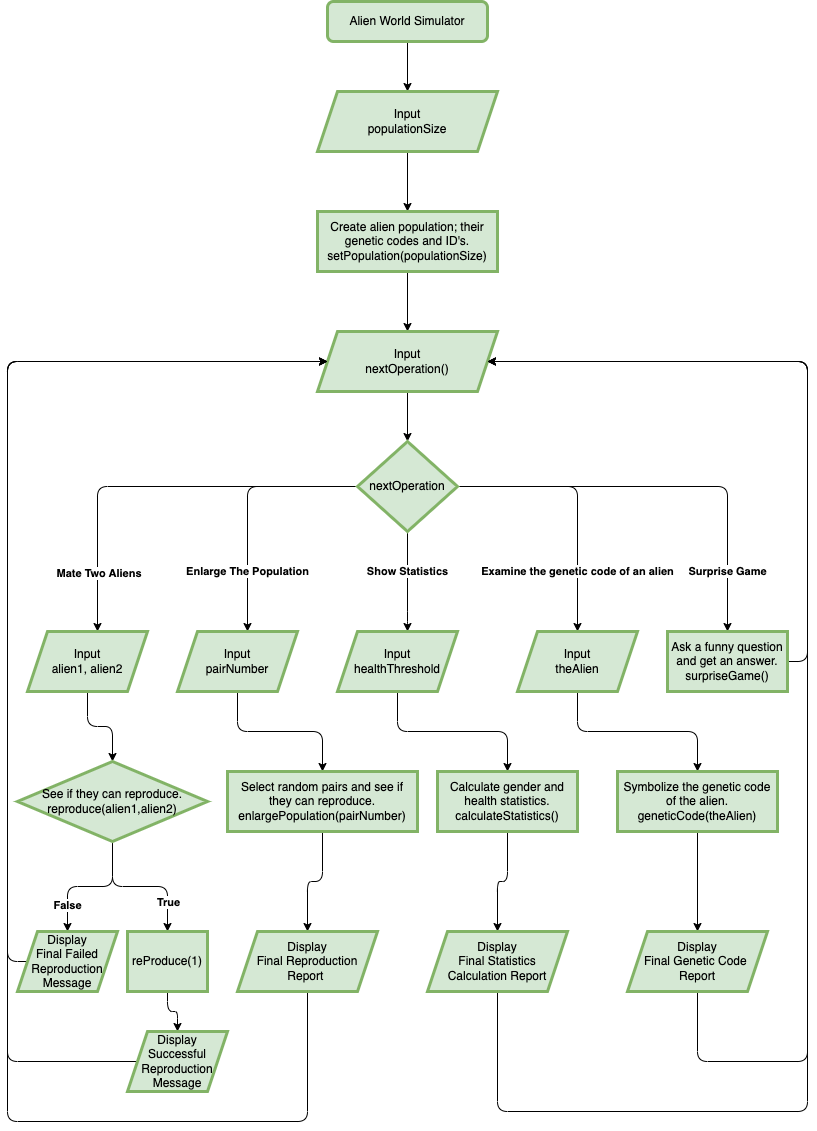

The diagram above was exported from draw.io. Its source (the exported page's mxGraphModel, read from the mxfile embedded in the PNG):
<mxGraphModel dx="1482" dy="1044" grid="1" gridSize="10" guides="0" tooltips="1" connect="1" arrows="1" fold="1" page="1" pageScale="1" pageWidth="827" pageHeight="1169" math="0" shadow="0">
  <root>
    <mxCell id="WIyWlLk6GJQsqaUBKTNV-0" />
    <mxCell id="WIyWlLk6GJQsqaUBKTNV-1" parent="WIyWlLk6GJQsqaUBKTNV-0" />
    <mxCell id="PgmIUjt3mGtPvPInAyLZ-14" value="" style="edgeStyle=orthogonalEdgeStyle;rounded=1;orthogonalLoop=1;jettySize=auto;html=1;" edge="1" parent="WIyWlLk6GJQsqaUBKTNV-1" source="WIyWlLk6GJQsqaUBKTNV-3" target="PgmIUjt3mGtPvPInAyLZ-6">
      <mxGeometry relative="1" as="geometry" />
    </mxCell>
    <mxCell id="WIyWlLk6GJQsqaUBKTNV-3" value="Alien World Simulator" style="rounded=1;whiteSpace=wrap;html=1;fontSize=12;glass=0;strokeWidth=3;shadow=0;fillColor=#d5e8d4;strokeColor=#82b366;" parent="WIyWlLk6GJQsqaUBKTNV-1" vertex="1">
      <mxGeometry x="330" y="30" width="160" height="40" as="geometry" />
    </mxCell>
    <mxCell id="PgmIUjt3mGtPvPInAyLZ-16" style="edgeStyle=orthogonalEdgeStyle;rounded=1;orthogonalLoop=1;jettySize=auto;html=1;entryX=0.5;entryY=0;entryDx=0;entryDy=0;" edge="1" parent="WIyWlLk6GJQsqaUBKTNV-1" source="PgmIUjt3mGtPvPInAyLZ-6" target="PgmIUjt3mGtPvPInAyLZ-15">
      <mxGeometry relative="1" as="geometry" />
    </mxCell>
    <mxCell id="PgmIUjt3mGtPvPInAyLZ-6" value="Input&lt;br&gt;populationSize" style="shape=parallelogram;perimeter=parallelogramPerimeter;whiteSpace=wrap;html=1;fixedSize=1;fillColor=#d5e8d4;strokeColor=#82B366;strokeWidth=3;" vertex="1" parent="WIyWlLk6GJQsqaUBKTNV-1">
      <mxGeometry x="320" y="120" width="180" height="60" as="geometry" />
    </mxCell>
    <mxCell id="PgmIUjt3mGtPvPInAyLZ-20" style="edgeStyle=orthogonalEdgeStyle;rounded=0;orthogonalLoop=1;jettySize=auto;html=1;entryX=0.5;entryY=0;entryDx=0;entryDy=0;" edge="1" parent="WIyWlLk6GJQsqaUBKTNV-1" source="PgmIUjt3mGtPvPInAyLZ-15" target="PgmIUjt3mGtPvPInAyLZ-19">
      <mxGeometry relative="1" as="geometry" />
    </mxCell>
    <mxCell id="PgmIUjt3mGtPvPInAyLZ-15" value="Create alien population; their genetic codes and ID's. setPopulation(populationSize)" style="rounded=0;whiteSpace=wrap;html=1;fillColor=#d5e8d4;strokeColor=#82B366;gradientColor=none;strokeWidth=3;" vertex="1" parent="WIyWlLk6GJQsqaUBKTNV-1">
      <mxGeometry x="320" y="240" width="180" height="60" as="geometry" />
    </mxCell>
    <mxCell id="PgmIUjt3mGtPvPInAyLZ-22" style="edgeStyle=orthogonalEdgeStyle;rounded=1;orthogonalLoop=1;jettySize=auto;html=1;entryX=0.5;entryY=0;entryDx=0;entryDy=0;" edge="1" parent="WIyWlLk6GJQsqaUBKTNV-1" source="PgmIUjt3mGtPvPInAyLZ-19" target="PgmIUjt3mGtPvPInAyLZ-21">
      <mxGeometry relative="1" as="geometry" />
    </mxCell>
    <mxCell id="PgmIUjt3mGtPvPInAyLZ-19" value="Input&lt;br&gt;nextOperation()" style="shape=parallelogram;perimeter=parallelogramPerimeter;whiteSpace=wrap;html=1;fixedSize=1;strokeColor=#82b366;strokeWidth=3;fillColor=#d5e8d4;" vertex="1" parent="WIyWlLk6GJQsqaUBKTNV-1">
      <mxGeometry x="320" y="360" width="180" height="60" as="geometry" />
    </mxCell>
    <mxCell id="PgmIUjt3mGtPvPInAyLZ-24" value="&amp;nbsp;Mate Two Aliens" style="edgeStyle=orthogonalEdgeStyle;orthogonalLoop=1;jettySize=auto;html=1;rounded=1;fontStyle=1;verticalAlign=middle;" edge="1" parent="WIyWlLk6GJQsqaUBKTNV-1" source="PgmIUjt3mGtPvPInAyLZ-21">
      <mxGeometry x="0.7108" relative="1" as="geometry">
        <mxPoint x="100" y="660" as="targetPoint" />
        <mxPoint y="1" as="offset" />
      </mxGeometry>
    </mxCell>
    <mxCell id="PgmIUjt3mGtPvPInAyLZ-26" value="Enlarge The Population" style="edgeStyle=orthogonalEdgeStyle;rounded=1;orthogonalLoop=1;jettySize=auto;html=1;fontStyle=1;verticalAlign=middle;" edge="1" parent="WIyWlLk6GJQsqaUBKTNV-1" source="PgmIUjt3mGtPvPInAyLZ-21">
      <mxGeometry x="0.5294" relative="1" as="geometry">
        <mxPoint x="250" y="660" as="targetPoint" />
        <mxPoint y="1" as="offset" />
      </mxGeometry>
    </mxCell>
    <mxCell id="PgmIUjt3mGtPvPInAyLZ-29" value="Show Statistics" style="edgeStyle=orthogonalEdgeStyle;rounded=1;orthogonalLoop=1;jettySize=auto;fontStyle=1;verticalAlign=middle;labelBorderColor=none;html=1;" edge="1" parent="WIyWlLk6GJQsqaUBKTNV-1" source="PgmIUjt3mGtPvPInAyLZ-21">
      <mxGeometry x="-0.2" relative="1" as="geometry">
        <mxPoint x="410" y="660" as="targetPoint" />
        <Array as="points">
          <mxPoint x="410" y="650" />
          <mxPoint x="410" y="650" />
        </Array>
        <mxPoint as="offset" />
      </mxGeometry>
    </mxCell>
    <mxCell id="PgmIUjt3mGtPvPInAyLZ-31" value="Examine the genetic code of an alien" style="edgeStyle=orthogonalEdgeStyle;rounded=1;orthogonalLoop=1;jettySize=auto;html=1;fontStyle=1;verticalAlign=middle;" edge="1" parent="WIyWlLk6GJQsqaUBKTNV-1" source="PgmIUjt3mGtPvPInAyLZ-21">
      <mxGeometry x="0.5472" relative="1" as="geometry">
        <mxPoint x="580" y="660" as="targetPoint" />
        <mxPoint y="-1" as="offset" />
      </mxGeometry>
    </mxCell>
    <mxCell id="PgmIUjt3mGtPvPInAyLZ-33" value="Surprise Game" style="edgeStyle=orthogonalEdgeStyle;rounded=1;orthogonalLoop=1;jettySize=auto;html=1;fontStyle=1;verticalAlign=middle;" edge="1" parent="WIyWlLk6GJQsqaUBKTNV-1" source="PgmIUjt3mGtPvPInAyLZ-21">
      <mxGeometry x="0.7108" relative="1" as="geometry">
        <mxPoint x="730" y="660" as="targetPoint" />
        <mxPoint y="1" as="offset" />
      </mxGeometry>
    </mxCell>
    <mxCell id="PgmIUjt3mGtPvPInAyLZ-21" value="nextOperation" style="rhombus;whiteSpace=wrap;html=1;strokeColor=#82b366;strokeWidth=3;fillColor=#d5e8d4;" vertex="1" parent="WIyWlLk6GJQsqaUBKTNV-1">
      <mxGeometry x="360" y="470" width="100" height="90" as="geometry" />
    </mxCell>
    <mxCell id="PgmIUjt3mGtPvPInAyLZ-50" value="" style="edgeStyle=orthogonalEdgeStyle;rounded=1;orthogonalLoop=1;jettySize=auto;html=1;" edge="1" parent="WIyWlLk6GJQsqaUBKTNV-1" source="PgmIUjt3mGtPvPInAyLZ-37" target="PgmIUjt3mGtPvPInAyLZ-49">
      <mxGeometry relative="1" as="geometry" />
    </mxCell>
    <mxCell id="PgmIUjt3mGtPvPInAyLZ-37" value="Input&lt;br&gt;pairNumber" style="shape=parallelogram;perimeter=parallelogramPerimeter;whiteSpace=wrap;html=1;fixedSize=1;strokeColor=#82b366;strokeWidth=3;fillColor=#d5e8d4;" vertex="1" parent="WIyWlLk6GJQsqaUBKTNV-1">
      <mxGeometry x="180" y="660" width="120" height="60" as="geometry" />
    </mxCell>
    <mxCell id="PgmIUjt3mGtPvPInAyLZ-60" value="" style="edgeStyle=orthogonalEdgeStyle;rounded=1;orthogonalLoop=1;jettySize=auto;html=1;" edge="1" parent="WIyWlLk6GJQsqaUBKTNV-1" source="PgmIUjt3mGtPvPInAyLZ-39" target="PgmIUjt3mGtPvPInAyLZ-59">
      <mxGeometry relative="1" as="geometry" />
    </mxCell>
    <mxCell id="PgmIUjt3mGtPvPInAyLZ-39" value="Input&lt;br&gt;alien1, alien2" style="shape=parallelogram;perimeter=parallelogramPerimeter;whiteSpace=wrap;html=1;fixedSize=1;strokeColor=#82b366;strokeWidth=3;fillColor=#d5e8d4;" vertex="1" parent="WIyWlLk6GJQsqaUBKTNV-1">
      <mxGeometry x="30" y="660" width="120" height="60" as="geometry" />
    </mxCell>
    <mxCell id="PgmIUjt3mGtPvPInAyLZ-54" value="" style="edgeStyle=orthogonalEdgeStyle;rounded=1;orthogonalLoop=1;jettySize=auto;html=1;" edge="1" parent="WIyWlLk6GJQsqaUBKTNV-1" source="PgmIUjt3mGtPvPInAyLZ-40" target="PgmIUjt3mGtPvPInAyLZ-53">
      <mxGeometry relative="1" as="geometry" />
    </mxCell>
    <mxCell id="PgmIUjt3mGtPvPInAyLZ-40" value="Input&lt;br&gt;theAlien" style="shape=parallelogram;perimeter=parallelogramPerimeter;whiteSpace=wrap;html=1;fixedSize=1;strokeColor=#82b366;strokeWidth=3;fillColor=#d5e8d4;" vertex="1" parent="WIyWlLk6GJQsqaUBKTNV-1">
      <mxGeometry x="520" y="660" width="120" height="60" as="geometry" />
    </mxCell>
    <mxCell id="PgmIUjt3mGtPvPInAyLZ-52" value="" style="edgeStyle=orthogonalEdgeStyle;rounded=1;orthogonalLoop=1;jettySize=auto;html=1;" edge="1" parent="WIyWlLk6GJQsqaUBKTNV-1" source="PgmIUjt3mGtPvPInAyLZ-42" target="PgmIUjt3mGtPvPInAyLZ-51">
      <mxGeometry relative="1" as="geometry" />
    </mxCell>
    <mxCell id="PgmIUjt3mGtPvPInAyLZ-42" value="Input&lt;br&gt;healthThreshold" style="shape=parallelogram;perimeter=parallelogramPerimeter;whiteSpace=wrap;html=1;fixedSize=1;strokeColor=#82b366;strokeWidth=3;fillColor=#d5e8d4;" vertex="1" parent="WIyWlLk6GJQsqaUBKTNV-1">
      <mxGeometry x="340" y="660" width="120" height="60" as="geometry" />
    </mxCell>
    <mxCell id="PgmIUjt3mGtPvPInAyLZ-45" style="edgeStyle=orthogonalEdgeStyle;orthogonalLoop=1;jettySize=auto;html=1;rounded=1;entryX=1;entryY=0.5;entryDx=0;entryDy=0;" edge="1" parent="WIyWlLk6GJQsqaUBKTNV-1" source="PgmIUjt3mGtPvPInAyLZ-43" target="PgmIUjt3mGtPvPInAyLZ-19">
      <mxGeometry relative="1" as="geometry">
        <mxPoint x="819" y="360" as="targetPoint" />
        <Array as="points">
          <mxPoint x="810" y="690" />
          <mxPoint x="810" y="390" />
        </Array>
      </mxGeometry>
    </mxCell>
    <mxCell id="PgmIUjt3mGtPvPInAyLZ-43" value="Ask a funny question and get an answer.&lt;br&gt;surpriseGame()" style="rounded=0;whiteSpace=wrap;html=1;strokeColor=#82b366;strokeWidth=3;fillColor=#d5e8d4;" vertex="1" parent="WIyWlLk6GJQsqaUBKTNV-1">
      <mxGeometry x="670" y="660" width="120" height="60" as="geometry" />
    </mxCell>
    <mxCell id="PgmIUjt3mGtPvPInAyLZ-75" style="edgeStyle=orthogonalEdgeStyle;rounded=1;orthogonalLoop=1;jettySize=auto;html=1;" edge="1" parent="WIyWlLk6GJQsqaUBKTNV-1" source="PgmIUjt3mGtPvPInAyLZ-49" target="PgmIUjt3mGtPvPInAyLZ-74">
      <mxGeometry relative="1" as="geometry" />
    </mxCell>
    <mxCell id="PgmIUjt3mGtPvPInAyLZ-49" value="Select random pairs and see if they can reproduce.&lt;br&gt;enlargePopulation(pairNumber)" style="whiteSpace=wrap;html=1;fillColor=#d5e8d4;strokeColor=#82b366;strokeWidth=3;" vertex="1" parent="WIyWlLk6GJQsqaUBKTNV-1">
      <mxGeometry x="230" y="800" width="190" height="60" as="geometry" />
    </mxCell>
    <mxCell id="PgmIUjt3mGtPvPInAyLZ-79" style="edgeStyle=orthogonalEdgeStyle;rounded=1;orthogonalLoop=1;jettySize=auto;html=1;" edge="1" parent="WIyWlLk6GJQsqaUBKTNV-1" source="PgmIUjt3mGtPvPInAyLZ-51" target="PgmIUjt3mGtPvPInAyLZ-78">
      <mxGeometry relative="1" as="geometry" />
    </mxCell>
    <mxCell id="PgmIUjt3mGtPvPInAyLZ-51" value="Calculate gender and health statistics.&lt;br&gt;calculateStatistics()" style="whiteSpace=wrap;html=1;fillColor=#d5e8d4;strokeColor=#82b366;strokeWidth=3;" vertex="1" parent="WIyWlLk6GJQsqaUBKTNV-1">
      <mxGeometry x="440" y="800" width="140" height="60" as="geometry" />
    </mxCell>
    <mxCell id="PgmIUjt3mGtPvPInAyLZ-81" style="edgeStyle=orthogonalEdgeStyle;rounded=1;orthogonalLoop=1;jettySize=auto;html=1;entryX=0.5;entryY=0;entryDx=0;entryDy=0;" edge="1" parent="WIyWlLk6GJQsqaUBKTNV-1" source="PgmIUjt3mGtPvPInAyLZ-53" target="PgmIUjt3mGtPvPInAyLZ-80">
      <mxGeometry relative="1" as="geometry" />
    </mxCell>
    <mxCell id="PgmIUjt3mGtPvPInAyLZ-53" value="Symbolize the genetic code of the alien.&lt;br&gt;geneticCode(theAlien)" style="whiteSpace=wrap;html=1;fillColor=#d5e8d4;strokeColor=#82b366;strokeWidth=3;" vertex="1" parent="WIyWlLk6GJQsqaUBKTNV-1">
      <mxGeometry x="620" y="800" width="160" height="60" as="geometry" />
    </mxCell>
    <mxCell id="PgmIUjt3mGtPvPInAyLZ-62" value="" style="edgeStyle=orthogonalEdgeStyle;rounded=1;orthogonalLoop=1;jettySize=auto;html=1;" edge="1" parent="WIyWlLk6GJQsqaUBKTNV-1" source="PgmIUjt3mGtPvPInAyLZ-59" target="PgmIUjt3mGtPvPInAyLZ-61">
      <mxGeometry relative="1" as="geometry" />
    </mxCell>
    <mxCell id="PgmIUjt3mGtPvPInAyLZ-65" value="True" style="edgeLabel;html=1;align=center;verticalAlign=middle;resizable=0;points=[];fontStyle=1" vertex="1" connectable="0" parent="PgmIUjt3mGtPvPInAyLZ-62">
      <mxGeometry x="0.6316" relative="1" as="geometry">
        <mxPoint y="-3" as="offset" />
      </mxGeometry>
    </mxCell>
    <mxCell id="PgmIUjt3mGtPvPInAyLZ-64" value="False" style="edgeStyle=orthogonalEdgeStyle;rounded=1;orthogonalLoop=1;jettySize=auto;html=1;entryX=0.5;entryY=0;entryDx=0;entryDy=0;fontStyle=1;verticalAlign=middle;" edge="1" parent="WIyWlLk6GJQsqaUBKTNV-1" source="PgmIUjt3mGtPvPInAyLZ-59" target="PgmIUjt3mGtPvPInAyLZ-63">
      <mxGeometry x="0.6129" relative="1" as="geometry">
        <Array as="points">
          <mxPoint x="115" y="915" />
          <mxPoint x="70" y="915" />
        </Array>
        <mxPoint y="1" as="offset" />
      </mxGeometry>
    </mxCell>
    <mxCell id="PgmIUjt3mGtPvPInAyLZ-59" value="See if they can reproduce.&lt;br&gt;reproduce(alien1,alien2)" style="rhombus;whiteSpace=wrap;html=1;fillColor=#d5e8d4;strokeColor=#82b366;strokeWidth=3;" vertex="1" parent="WIyWlLk6GJQsqaUBKTNV-1">
      <mxGeometry x="20" y="790" width="190" height="80" as="geometry" />
    </mxCell>
    <mxCell id="PgmIUjt3mGtPvPInAyLZ-72" style="edgeStyle=orthogonalEdgeStyle;rounded=1;orthogonalLoop=1;jettySize=auto;html=1;entryX=0.5;entryY=0;entryDx=0;entryDy=0;" edge="1" parent="WIyWlLk6GJQsqaUBKTNV-1" source="PgmIUjt3mGtPvPInAyLZ-61" target="PgmIUjt3mGtPvPInAyLZ-71">
      <mxGeometry relative="1" as="geometry" />
    </mxCell>
    <mxCell id="PgmIUjt3mGtPvPInAyLZ-61" value="reProduce(1)" style="whiteSpace=wrap;html=1;fillColor=#d5e8d4;strokeColor=#82b366;strokeWidth=3;" vertex="1" parent="WIyWlLk6GJQsqaUBKTNV-1">
      <mxGeometry x="130" y="960" width="80" height="60" as="geometry" />
    </mxCell>
    <mxCell id="PgmIUjt3mGtPvPInAyLZ-67" style="edgeStyle=orthogonalEdgeStyle;rounded=1;orthogonalLoop=1;jettySize=auto;html=1;entryX=0;entryY=0.5;entryDx=0;entryDy=0;" edge="1" parent="WIyWlLk6GJQsqaUBKTNV-1" source="PgmIUjt3mGtPvPInAyLZ-63" target="PgmIUjt3mGtPvPInAyLZ-19">
      <mxGeometry relative="1" as="geometry">
        <Array as="points">
          <mxPoint x="10" y="990" />
          <mxPoint x="10" y="390" />
        </Array>
      </mxGeometry>
    </mxCell>
    <mxCell id="PgmIUjt3mGtPvPInAyLZ-63" value="Display&lt;br&gt;Final Failed Reproduction Message" style="shape=parallelogram;perimeter=parallelogramPerimeter;whiteSpace=wrap;html=1;fixedSize=1;strokeColor=#82b366;strokeWidth=3;fillColor=#d5e8d4;" vertex="1" parent="WIyWlLk6GJQsqaUBKTNV-1">
      <mxGeometry x="20" y="960" width="100" height="60" as="geometry" />
    </mxCell>
    <mxCell id="PgmIUjt3mGtPvPInAyLZ-66" style="edgeStyle=orthogonalEdgeStyle;rounded=1;orthogonalLoop=1;jettySize=auto;html=1;exitX=0.5;exitY=1;exitDx=0;exitDy=0;" edge="1" parent="WIyWlLk6GJQsqaUBKTNV-1" source="PgmIUjt3mGtPvPInAyLZ-59" target="PgmIUjt3mGtPvPInAyLZ-59">
      <mxGeometry relative="1" as="geometry" />
    </mxCell>
    <mxCell id="PgmIUjt3mGtPvPInAyLZ-73" style="edgeStyle=orthogonalEdgeStyle;rounded=1;orthogonalLoop=1;jettySize=auto;html=1;entryX=0;entryY=0.5;entryDx=0;entryDy=0;" edge="1" parent="WIyWlLk6GJQsqaUBKTNV-1" source="PgmIUjt3mGtPvPInAyLZ-71" target="PgmIUjt3mGtPvPInAyLZ-19">
      <mxGeometry relative="1" as="geometry">
        <Array as="points">
          <mxPoint x="10" y="1090" />
          <mxPoint x="10" y="390" />
        </Array>
      </mxGeometry>
    </mxCell>
    <mxCell id="PgmIUjt3mGtPvPInAyLZ-71" value="Display&lt;br&gt;Successful Reproduction Message" style="shape=parallelogram;perimeter=parallelogramPerimeter;whiteSpace=wrap;html=1;fixedSize=1;strokeColor=#82b366;strokeWidth=3;fillColor=#d5e8d4;" vertex="1" parent="WIyWlLk6GJQsqaUBKTNV-1">
      <mxGeometry x="130" y="1060" width="100" height="60" as="geometry" />
    </mxCell>
    <mxCell id="PgmIUjt3mGtPvPInAyLZ-76" style="edgeStyle=orthogonalEdgeStyle;rounded=1;orthogonalLoop=1;jettySize=auto;html=1;entryX=0;entryY=0.5;entryDx=0;entryDy=0;" edge="1" parent="WIyWlLk6GJQsqaUBKTNV-1" source="PgmIUjt3mGtPvPInAyLZ-74" target="PgmIUjt3mGtPvPInAyLZ-19">
      <mxGeometry relative="1" as="geometry">
        <Array as="points">
          <mxPoint x="310" y="1150" />
          <mxPoint x="10" y="1150" />
          <mxPoint x="10" y="390" />
        </Array>
      </mxGeometry>
    </mxCell>
    <mxCell id="PgmIUjt3mGtPvPInAyLZ-74" value="Display&lt;br&gt;Final Reproduction Report&amp;nbsp;" style="shape=parallelogram;perimeter=parallelogramPerimeter;whiteSpace=wrap;html=1;fixedSize=1;strokeColor=#82b366;strokeWidth=3;fillColor=#d5e8d4;" vertex="1" parent="WIyWlLk6GJQsqaUBKTNV-1">
      <mxGeometry x="240" y="960" width="140" height="60" as="geometry" />
    </mxCell>
    <mxCell id="PgmIUjt3mGtPvPInAyLZ-83" style="edgeStyle=orthogonalEdgeStyle;rounded=1;orthogonalLoop=1;jettySize=auto;html=1;entryX=1;entryY=0.5;entryDx=0;entryDy=0;" edge="1" parent="WIyWlLk6GJQsqaUBKTNV-1" source="PgmIUjt3mGtPvPInAyLZ-78" target="PgmIUjt3mGtPvPInAyLZ-19">
      <mxGeometry relative="1" as="geometry">
        <Array as="points">
          <mxPoint x="500" y="1140" />
          <mxPoint x="810" y="1140" />
          <mxPoint x="810" y="390" />
        </Array>
      </mxGeometry>
    </mxCell>
    <mxCell id="PgmIUjt3mGtPvPInAyLZ-78" value="Display&lt;br&gt;Final Statistics Calculation Report" style="shape=parallelogram;perimeter=parallelogramPerimeter;whiteSpace=wrap;html=1;fixedSize=1;strokeColor=#82b366;strokeWidth=3;fillColor=#d5e8d4;" vertex="1" parent="WIyWlLk6GJQsqaUBKTNV-1">
      <mxGeometry x="430" y="960" width="140" height="60" as="geometry" />
    </mxCell>
    <mxCell id="PgmIUjt3mGtPvPInAyLZ-84" style="edgeStyle=orthogonalEdgeStyle;rounded=1;orthogonalLoop=1;jettySize=auto;html=1;entryX=1;entryY=0.5;entryDx=0;entryDy=0;" edge="1" parent="WIyWlLk6GJQsqaUBKTNV-1" source="PgmIUjt3mGtPvPInAyLZ-80" target="PgmIUjt3mGtPvPInAyLZ-19">
      <mxGeometry relative="1" as="geometry">
        <Array as="points">
          <mxPoint x="700" y="1090" />
          <mxPoint x="810" y="1090" />
          <mxPoint x="810" y="390" />
        </Array>
      </mxGeometry>
    </mxCell>
    <mxCell id="PgmIUjt3mGtPvPInAyLZ-80" value="Display&lt;br&gt;Final Genetic Code&amp;nbsp;&lt;br&gt;Report" style="shape=parallelogram;perimeter=parallelogramPerimeter;whiteSpace=wrap;html=1;fixedSize=1;strokeColor=#82b366;strokeWidth=3;fillColor=#d5e8d4;" vertex="1" parent="WIyWlLk6GJQsqaUBKTNV-1">
      <mxGeometry x="630" y="960" width="140" height="60" as="geometry" />
    </mxCell>
  </root>
</mxGraphModel>